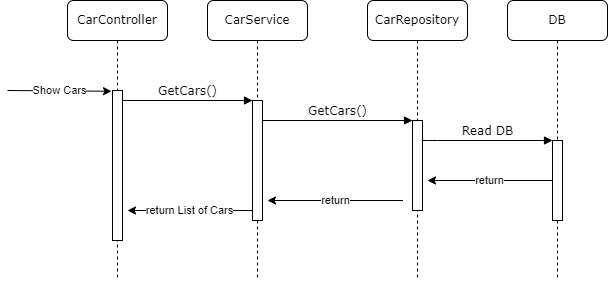

The diagram above was exported from draw.io. Its source (the exported page's mxGraphModel, read from the mxfile embedded in the PNG):
<mxGraphModel dx="1422" dy="702" grid="1" gridSize="10" guides="1" tooltips="1" connect="1" arrows="1" fold="1" page="1" pageScale="1" pageWidth="1100" pageHeight="850" background="none" math="0" shadow="0">
  <root>
    <mxCell id="0" />
    <mxCell id="1" parent="0" />
    <mxCell id="7baba1c4bc27f4b0-2" value="CarService" style="shape=umlLifeline;perimeter=lifelinePerimeter;whiteSpace=wrap;html=1;container=1;collapsible=0;recursiveResize=0;outlineConnect=0;rounded=1;shadow=0;comic=0;labelBackgroundColor=none;strokeWidth=1;fontFamily=Verdana;fontSize=12;align=center;" parent="1" vertex="1">
      <mxGeometry x="240" y="80" width="100" height="280" as="geometry" />
    </mxCell>
    <mxCell id="7baba1c4bc27f4b0-10" value="" style="html=1;points=[];perimeter=orthogonalPerimeter;rounded=0;shadow=0;comic=0;labelBackgroundColor=none;strokeWidth=1;fontFamily=Verdana;fontSize=12;align=center;" parent="7baba1c4bc27f4b0-2" vertex="1">
      <mxGeometry x="45" y="100" width="10" height="120" as="geometry" />
    </mxCell>
    <mxCell id="7baba1c4bc27f4b0-3" value="CarRepository" style="shape=umlLifeline;perimeter=lifelinePerimeter;whiteSpace=wrap;html=1;container=1;collapsible=0;recursiveResize=0;outlineConnect=0;rounded=1;shadow=0;comic=0;labelBackgroundColor=none;strokeWidth=1;fontFamily=Verdana;fontSize=12;align=center;" parent="1" vertex="1">
      <mxGeometry x="400" y="80" width="100" height="280" as="geometry" />
    </mxCell>
    <mxCell id="7baba1c4bc27f4b0-13" value="" style="html=1;points=[];perimeter=orthogonalPerimeter;rounded=0;shadow=0;comic=0;labelBackgroundColor=none;strokeWidth=1;fontFamily=Verdana;fontSize=12;align=center;" parent="7baba1c4bc27f4b0-3" vertex="1">
      <mxGeometry x="45" y="120" width="10" height="90" as="geometry" />
    </mxCell>
    <mxCell id="7baba1c4bc27f4b0-4" value="DB" style="shape=umlLifeline;perimeter=lifelinePerimeter;whiteSpace=wrap;html=1;container=1;collapsible=0;recursiveResize=0;outlineConnect=0;rounded=1;shadow=0;comic=0;labelBackgroundColor=none;strokeWidth=1;fontFamily=Verdana;fontSize=12;align=center;" parent="1" vertex="1">
      <mxGeometry x="540" y="80" width="100" height="280" as="geometry" />
    </mxCell>
    <mxCell id="7baba1c4bc27f4b0-8" value="CarController" style="shape=umlLifeline;perimeter=lifelinePerimeter;whiteSpace=wrap;html=1;container=1;collapsible=0;recursiveResize=0;outlineConnect=0;rounded=1;shadow=0;comic=0;labelBackgroundColor=none;strokeWidth=1;fontFamily=Verdana;fontSize=12;align=center;" parent="1" vertex="1">
      <mxGeometry x="100" y="80" width="100" height="280" as="geometry" />
    </mxCell>
    <mxCell id="7baba1c4bc27f4b0-9" value="" style="html=1;points=[];perimeter=orthogonalPerimeter;rounded=0;shadow=0;comic=0;labelBackgroundColor=none;strokeWidth=1;fontFamily=Verdana;fontSize=12;align=center;" parent="7baba1c4bc27f4b0-8" vertex="1">
      <mxGeometry x="45" y="90" width="10" height="150" as="geometry" />
    </mxCell>
    <mxCell id="7baba1c4bc27f4b0-16" value="" style="html=1;points=[];perimeter=orthogonalPerimeter;rounded=0;shadow=0;comic=0;labelBackgroundColor=none;strokeWidth=1;fontFamily=Verdana;fontSize=12;align=center;" parent="1" vertex="1">
      <mxGeometry x="585" y="220" width="10" height="80" as="geometry" />
    </mxCell>
    <mxCell id="7baba1c4bc27f4b0-17" value="Read DB" style="html=1;verticalAlign=bottom;endArrow=block;labelBackgroundColor=none;fontFamily=Verdana;fontSize=12;edgeStyle=elbowEdgeStyle;elbow=vertical;" parent="1" source="7baba1c4bc27f4b0-13" target="7baba1c4bc27f4b0-16" edge="1">
      <mxGeometry relative="1" as="geometry">
        <mxPoint x="510" y="220" as="sourcePoint" />
        <Array as="points">
          <mxPoint x="460" y="220" />
        </Array>
      </mxGeometry>
    </mxCell>
    <mxCell id="7baba1c4bc27f4b0-11" value="GetCars()" style="html=1;verticalAlign=bottom;endArrow=block;entryX=0;entryY=0;labelBackgroundColor=none;fontFamily=Verdana;fontSize=12;edgeStyle=elbowEdgeStyle;elbow=vertical;" parent="1" source="7baba1c4bc27f4b0-9" target="7baba1c4bc27f4b0-10" edge="1">
      <mxGeometry relative="1" as="geometry">
        <mxPoint x="220" y="190" as="sourcePoint" />
      </mxGeometry>
    </mxCell>
    <mxCell id="7baba1c4bc27f4b0-14" value="GetCars()" style="html=1;verticalAlign=bottom;endArrow=block;entryX=0;entryY=0;labelBackgroundColor=none;fontFamily=Verdana;fontSize=12;edgeStyle=elbowEdgeStyle;elbow=vertical;" parent="1" source="7baba1c4bc27f4b0-10" target="7baba1c4bc27f4b0-13" edge="1">
      <mxGeometry relative="1" as="geometry">
        <mxPoint x="370" y="200" as="sourcePoint" />
      </mxGeometry>
    </mxCell>
    <mxCell id="pagS5AIc_ldGmPC8Tov7-1" value="Show Cars" style="endArrow=classic;html=1;rounded=0;entryX=-0.1;entryY=0.005;entryDx=0;entryDy=0;entryPerimeter=0;" edge="1" parent="1" target="7baba1c4bc27f4b0-9">
      <mxGeometry width="50" height="50" relative="1" as="geometry">
        <mxPoint x="40" y="170" as="sourcePoint" />
        <mxPoint x="570" y="370" as="targetPoint" />
      </mxGeometry>
    </mxCell>
    <mxCell id="pagS5AIc_ldGmPC8Tov7-2" value="return" style="endArrow=classic;html=1;rounded=0;labelBackgroundColor=#ffffff;" edge="1" parent="1" source="7baba1c4bc27f4b0-16">
      <mxGeometry width="50" height="50" relative="1" as="geometry">
        <mxPoint x="360" y="490" as="sourcePoint" />
        <mxPoint x="460" y="260" as="targetPoint" />
      </mxGeometry>
    </mxCell>
    <mxCell id="pagS5AIc_ldGmPC8Tov7-3" value="return" style="endArrow=classic;html=1;rounded=0;labelBackgroundColor=#ffffff;" edge="1" parent="1">
      <mxGeometry width="50" height="50" relative="1" as="geometry">
        <mxPoint x="435.5" y="280" as="sourcePoint" />
        <mxPoint x="300" y="280" as="targetPoint" />
      </mxGeometry>
    </mxCell>
    <mxCell id="pagS5AIc_ldGmPC8Tov7-4" value="return List of Cars" style="endArrow=classic;html=1;rounded=0;labelBackgroundColor=#ffffff;" edge="1" parent="1">
      <mxGeometry width="50" height="50" relative="1" as="geometry">
        <mxPoint x="285" y="290" as="sourcePoint" />
        <mxPoint x="160" y="290" as="targetPoint" />
      </mxGeometry>
    </mxCell>
  </root>
</mxGraphModel>